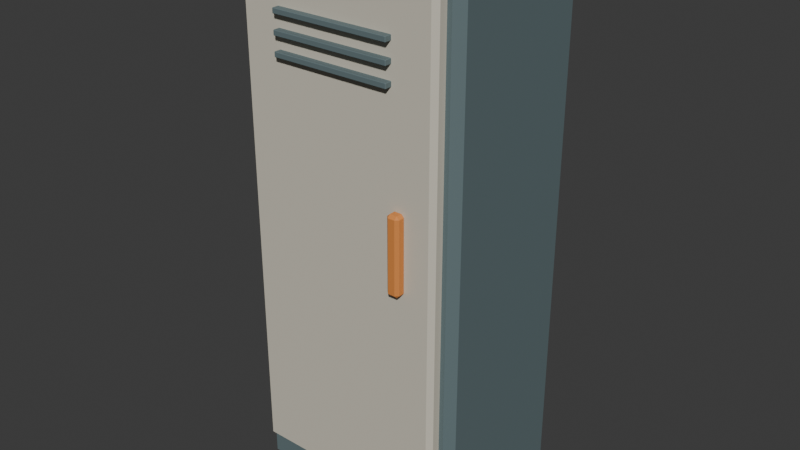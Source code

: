 # Source: cabinet.blend  (saved by Blender 5.1.30; exported with 4.5.12 LTS)
import bpy
from mathutils import Matrix  # noqa: F401  (used for matrix-valued properties, if any)

bpy.ops.wm.read_factory_settings(use_empty=True)
scene = bpy.context.scene
scene.name = 'Scene'

# ---- collections
col_collection = bpy.data.collections.new('Collection'); scene.collection.children.link(col_collection)

# ---- materials (node trees are filled in below, after node groups)
mat_frame = bpy.data.materials.new('frame')
mat_frame.diffuse_color = (0.12, 0.17, 0.18, 1.0)
mat_ivory = bpy.data.materials.new('ivory')
mat_ivory.diffuse_color = (0.63, 0.59, 0.49, 1.0)
mat_orange = bpy.data.materials.new('orange')
mat_orange.diffuse_color = (0.72, 0.25, 0.055, 1.0)

# ---- material node trees
mat_frame.use_nodes = True; mat_frame.node_tree.nodes.clear()
_N = mat_frame.node_tree.nodes; _L = mat_frame.node_tree.links
n0 = _N.new('ShaderNodeBsdfPrincipled'); n0.name = 'Principled BSDF'; n0.location = (-200, 100)
n0.inputs[0].default_value = (0.12, 0.17, 0.18, 1.0)
n0.inputs[2].default_value = 0.74
n1 = _N.new('ShaderNodeOutputMaterial'); n1.name = 'Material Output'; n1.location = (200, 100)
_L.new(n0.outputs[0], n1.inputs[0])
n1.is_active_output = True
mat_ivory.use_nodes = True; mat_ivory.node_tree.nodes.clear()
_N = mat_ivory.node_tree.nodes; _L = mat_ivory.node_tree.links
n0 = _N.new('ShaderNodeBsdfPrincipled'); n0.name = 'Principled BSDF'; n0.location = (-200, 100)
n0.inputs[0].default_value = (0.63, 0.59, 0.49, 1.0)
n0.inputs[2].default_value = 0.74
n1 = _N.new('ShaderNodeOutputMaterial'); n1.name = 'Material Output'; n1.location = (200, 100)
_L.new(n0.outputs[0], n1.inputs[0])
n1.is_active_output = True
mat_orange.use_nodes = True; mat_orange.node_tree.nodes.clear()
_N = mat_orange.node_tree.nodes; _L = mat_orange.node_tree.links
n0 = _N.new('ShaderNodeBsdfPrincipled'); n0.name = 'Principled BSDF'; n0.location = (-200, 100)
n0.inputs[0].default_value = (0.72, 0.25, 0.055, 1.0)
n0.inputs[2].default_value = 0.74
n1 = _N.new('ShaderNodeOutputMaterial'); n1.name = 'Material Output'; n1.location = (200, 100)
_L.new(n0.outputs[0], n1.inputs[0])
n1.is_active_output = True

# ---- world
world_world = bpy.data.worlds.new('World'); scene.world = world_world
world_world.use_nodes = True; world_world.node_tree.nodes.clear()
_N = world_world.node_tree.nodes; _L = world_world.node_tree.links
n0 = _N.new('ShaderNodeOutputWorld'); n0.name = 'World Output'; n0.location = (200, 100)
n1 = _N.new('ShaderNodeBackground'); n1.name = 'Background'; n1.location = (-200, 100)
n1.inputs[0].default_value = (0.05088, 0.05088, 0.05088, 1.0)
_L.new(n1.outputs[0], n0.inputs[0])
n0.is_active_output = True
world_world.color = (0.05088, 0.05088, 0.05088)
world_world.sun_shadow_jitter_overblur = 0.0

# ---- meshes
me_cube_069 = bpy.data.meshes.new('Cube.069')
me_cube_069.from_pydata([(-0.465, -0.315, 0.0), (-0.465, -0.35, 0.035), (-0.5, -0.315, 0.035), (-0.465, -0.35, 2.365), (-0.465, -0.315, 2.4), (-0.5, -0.315, 2.365), (-0.465, 0.315, 0.0), (-0.5, 0.315, 0.035), (-0.465, 0.35, 0.035), (-0.465, 0.315, 2.4), (-0.465, 0.35, 2.365), (-0.5, 0.315, 2.365), (0.465, -0.315, 0.0), (0.5, -0.315, 0.035), (0.465, -0.35, 0.035), (0.465, -0.315, 2.4), (0.465, -0.35, 2.365), (0.5, -0.315, 2.365), (0.465, 0.315, 0.0), (0.465, 0.35, 0.035), (0.5, 0.315, 0.035), (0.465, 0.315, 2.4), (0.5, 0.315, 2.365), (0.465, 0.35, 2.365), (-0.425, -0.385, 0.165), (-0.425, -0.405, 0.185), (-0.445, -0.385, 0.185), (-0.425, -0.405, 2.315), (-0.425, -0.385, 2.335), (-0.445, -0.385, 2.315), (-0.425, -0.345, 0.165), (-0.445, -0.345, 0.185), (-0.425, -0.325, 0.185), (-0.425, -0.345, 2.335), (-0.425, -0.325, 2.315), (-0.445, -0.345, 2.315), (0.425, -0.385, 0.165), (0.445, -0.385, 0.185), (0.425, -0.405, 0.185), (0.425, -0.385, 2.335), (0.425, -0.405, 2.315), (0.445, -0.385, 2.315), (0.425, -0.345, 0.165), (0.425, -0.325, 0.185), (0.445, -0.345, 0.185), (0.425, -0.345, 2.335), (0.445, -0.345, 2.315), (0.425, -0.325, 2.315), (0.275, -0.4325, 1.155), (0.275, -0.445, 1.168), (0.2625, -0.4325, 1.168), (0.275, -0.445, 1.473), (0.275, -0.4325, 1.485), (0.2625, -0.4325, 1.473), (0.275, -0.4075, 1.155), (0.2625, -0.4075, 1.168), (0.275, -0.395, 1.168), (0.275, -0.4075, 1.485), (0.275, -0.395, 1.473), (0.2625, -0.4075, 1.473), (0.305, -0.4325, 1.155), (0.3175, -0.4325, 1.168), (0.305, -0.445, 1.168), (0.305, -0.4325, 1.485), (0.305, -0.445, 1.473), (0.3175, -0.4325, 1.473), (0.305, -0.4075, 1.155), (0.305, -0.395, 1.168), (0.3175, -0.4075, 1.168), (0.305, -0.4075, 1.485), (0.3175, -0.4075, 1.473), (0.305, -0.395, 1.473), (-0.258, -0.433, 1.939), (-0.258, -0.435, 1.941), (-0.26, -0.433, 1.941), (-0.258, -0.435, 1.959), (-0.258, -0.433, 1.961), (-0.26, -0.433, 1.959), (-0.258, -0.397, 1.939), (-0.26, -0.397, 1.941), (-0.258, -0.395, 1.941), (-0.258, -0.397, 1.961), (-0.258, -0.395, 1.959), (-0.26, -0.397, 1.959), (0.258, -0.433, 1.939), (0.26, -0.433, 1.941), (0.258, -0.435, 1.941), (0.258, -0.433, 1.961), (0.258, -0.435, 1.959), (0.26, -0.433, 1.959), (0.258, -0.397, 1.939), (0.258, -0.395, 1.941), (0.26, -0.397, 1.941), (0.258, -0.397, 1.961), (0.26, -0.397, 1.959), (0.258, -0.395, 1.959), (-0.258, -0.433, 2.019), (-0.258, -0.435, 2.021), (-0.26, -0.433, 2.021), (-0.258, -0.435, 2.039), (-0.258, -0.433, 2.041), (-0.26, -0.433, 2.039), (-0.258, -0.397, 2.019), (-0.26, -0.397, 2.021), (-0.258, -0.395, 2.021), (-0.258, -0.397, 2.041), (-0.258, -0.395, 2.039), (-0.26, -0.397, 2.039), (0.258, -0.433, 2.019), (0.26, -0.433, 2.021), (0.258, -0.435, 2.021), (0.258, -0.433, 2.041), (0.258, -0.435, 2.039), (0.26, -0.433, 2.039), (0.258, -0.397, 2.019), (0.258, -0.395, 2.021), (0.26, -0.397, 2.021), (0.258, -0.397, 2.041), (0.26, -0.397, 2.039), (0.258, -0.395, 2.039), (-0.258, -0.433, 2.099), (-0.258, -0.435, 2.101), (-0.26, -0.433, 2.101), (-0.258, -0.435, 2.119), (-0.258, -0.433, 2.121), (-0.26, -0.433, 2.119), (-0.258, -0.397, 2.099), (-0.26, -0.397, 2.101), (-0.258, -0.395, 2.101), (-0.258, -0.397, 2.121), (-0.258, -0.395, 2.119), (-0.26, -0.397, 2.119), (0.258, -0.433, 2.099), (0.26, -0.433, 2.101), (0.258, -0.435, 2.101), (0.258, -0.433, 2.121), (0.258, -0.435, 2.119), (0.26, -0.433, 2.119), (0.258, -0.397, 2.099), (0.258, -0.395, 2.101), (0.26, -0.397, 2.101), (0.258, -0.397, 2.121), (0.26, -0.397, 2.119), (0.258, -0.395, 2.119)], [], [(0, 1, 2), (3, 4, 5), (6, 7, 8), (9, 10, 11), (12, 13, 14), (15, 16, 17), (18, 19, 20), (21, 22, 23), (6, 0, 2, 7), (1, 3, 5, 2), (4, 9, 11, 5), (10, 8, 7, 11), (18, 6, 8, 19), (9, 21, 23, 10), (22, 20, 19, 23), (12, 18, 20, 13), (21, 15, 17, 22), (16, 14, 13, 17), (0, 12, 14, 1), (15, 4, 3, 16), (6, 18, 12, 0), (2, 5, 11, 7), (14, 16, 3, 1), (21, 9, 4, 15), (8, 10, 23, 19), (20, 22, 17, 13), (24, 25, 26), (27, 28, 29), (30, 31, 32), (33, 34, 35), (36, 37, 38), (39, 40, 41), (42, 43, 44), (45, 46, 47), (30, 24, 26, 31), (25, 27, 29, 26), (28, 33, 35, 29), (34, 32, 31, 35), (42, 30, 32, 43), (33, 45, 47, 34), (46, 44, 43, 47), (36, 42, 44, 37), (45, 39, 41, 46), (40, 38, 37, 41), (24, 36, 38, 25), (39, 28, 27, 40), (30, 42, 36, 24), (26, 29, 35, 31), (38, 40, 27, 25), (45, 33, 28, 39), (32, 34, 47, 43), (44, 46, 41, 37), (48, 49, 50), (51, 52, 53), (54, 55, 56), (57, 58, 59), (60, 61, 62), (63, 64, 65), (66, 67, 68), (69, 70, 71), (54, 48, 50, 55), (49, 51, 53, 50), (52, 57, 59, 53), (58, 56, 55, 59), (66, 54, 56, 67), (57, 69, 71, 58), (70, 68, 67, 71), (60, 66, 68, 61), (69, 63, 65, 70), (64, 62, 61, 65), (48, 60, 62, 49), (63, 52, 51, 64), (54, 66, 60, 48), (50, 53, 59, 55), (62, 64, 51, 49), (69, 57, 52, 63), (56, 58, 71, 67), (68, 70, 65, 61), (72, 73, 74), (75, 76, 77), (78, 79, 80), (81, 82, 83), (84, 85, 86), (87, 88, 89), (90, 91, 92), (93, 94, 95), (78, 72, 74, 79), (73, 75, 77, 74), (76, 81, 83, 77), (82, 80, 79, 83), (90, 78, 80, 91), (81, 93, 95, 82), (94, 92, 91, 95), (84, 90, 92, 85), (93, 87, 89, 94), (88, 86, 85, 89), (72, 84, 86, 73), (87, 76, 75, 88), (78, 90, 84, 72), (74, 77, 83, 79), (86, 88, 75, 73), (93, 81, 76, 87), (80, 82, 95, 91), (92, 94, 89, 85), (96, 97, 98), (99, 100, 101), (102, 103, 104), (105, 106, 107), (108, 109, 110), (111, 112, 113), (114, 115, 116), (117, 118, 119), (102, 96, 98, 103), (97, 99, 101, 98), (100, 105, 107, 101), (106, 104, 103, 107), (114, 102, 104, 115), (105, 117, 119, 106), (118, 116, 115, 119), (108, 114, 116, 109), (117, 111, 113, 118), (112, 110, 109, 113), (96, 108, 110, 97), (111, 100, 99, 112), (102, 114, 108, 96), (98, 101, 107, 103), (110, 112, 99, 97), (117, 105, 100, 111), (104, 106, 119, 115), (116, 118, 113, 109), (120, 121, 122), (123, 124, 125), (126, 127, 128), (129, 130, 131), (132, 133, 134), (135, 136, 137), (138, 139, 140), (141, 142, 143), (126, 120, 122, 127), (121, 123, 125, 122), (124, 129, 131, 125), (130, 128, 127, 131), (138, 126, 128, 139), (129, 141, 143, 130), (142, 140, 139, 143), (132, 138, 140, 133), (141, 135, 137, 142), (136, 134, 133, 137), (120, 132, 134, 121), (135, 124, 123, 136), (126, 138, 132, 120), (122, 125, 131, 127), (134, 136, 123, 121), (141, 129, 124, 135), (128, 130, 143, 139), (140, 142, 137, 133)])
me_cube_069.polygons.foreach_set('material_index', [0, 0, 0, 0, 0, 0, 0, 0, 0, 0, 0, 0, 0, 0, 0, 0, 0, 0, 0, 0, 0, 0, 0, 0, 0, 0, 1, 1, 1, 1, 1, 1, 1, 1, 1, 1, 1, 1, 1, 1, 1, 1, 1, 1, 1, 1, 1, 1, 1, 1, 1, 1, 2, 2, 2, 2, 2, 2, 2, 2, 2, 2, 2, 2, 2, 2, 2, 2, 2, 2, 2, 2, 2, 2, 2, 2, 2, 2, 0, 0, 0, 0, 0, 0, 0, 0, 0, 0, 0, 0, 0, 0, 0, 0, 0, 0, 0, 0, 0, 0, 0, 0, 0, 0, 0, 0, 0, 0, 0, 0, 0, 0, 0, 0, 0, 0, 0, 0, 0, 0, 0, 0, 0, 0, 0, 0, 0, 0, 0, 0, 0, 0, 0, 0, 0, 0, 0, 0, 0, 0, 0, 0, 0, 0, 0, 0, 0, 0, 0, 0, 0, 0, 0, 0, 0, 0])
_uv = me_cube_069.uv_layers.new(name='UVMap')
_uv.uv.foreach_set('vector', [0.1337, 0.7375, 0.1337, 0.75, 0.125, 0.7375, 0.6214, 0.0, 0.625, 0.0125, 0.6214, 0.0125, 0.1337, 0.5125, 0.125, 0.5125, 0.1337, 0.5, 0.625, 0.2446, 0.6214, 0.2566, 0.6214, 0.2375, 0.3662, 0.7375, 0.3777, 0.7375, 0.3724, 0.7544, 0.6294, 0.7481, 0.6214, 0.7588, 0.6214, 0.7406, 0.3663, 0.5125, 0.3724, 0.4956, 0.3777, 0.5125, 0.6294, 0.5019, 0.6214, 0.5094, 0.6214, 0.4913, 0.1337, 0.5125, 0.1337, 0.7375, 0.125, 0.7375, 0.125, 0.5125, 0.3786, 0.0, 0.6214, 0.0, 0.6214, 0.0125, 0.3786, 0.0125, 0.625, 0.0125, 0.625, 0.2446, 0.6214, 0.2375, 0.6214, 0.0125, 0.6214, 0.2566, 0.3786, 0.2587, 0.3786, 0.2375, 0.6214, 0.2375, 0.3663, 0.5125, 0.1337, 0.5125, 0.1337, 0.5, 0.3724, 0.4956, 0.625, 0.2446, 0.6294, 0.5019, 0.6214, 0.4913, 0.6214, 0.2566, 0.6214, 0.5094, 0.3777, 0.5125, 0.3724, 0.4956, 0.6214, 0.4913, 0.3662, 0.7375, 0.3663, 0.5125, 0.3777, 0.5125, 0.3777, 0.7375, 0.6294, 0.5019, 0.6294, 0.7481, 0.6214, 0.7406, 0.6214, 0.5094, 0.6214, 0.7588, 0.3724, 0.7544, 0.3777, 0.7375, 0.6214, 0.7406, 0.1337, 0.7375, 0.3662, 0.7375, 0.3724, 0.7544, 0.1337, 0.75, 0.6294, 0.7481, 0.625, 0.9913, 0.6214, 0.9913, 0.6214, 0.7588, 0.1337, 0.5125, 0.3663, 0.5125, 0.3662, 0.7375, 0.1337, 0.7375, 0.3786, 0.0125, 0.6214, 0.0125, 0.6214, 0.2375, 0.3786, 0.2375, 0.3724, 0.7544, 0.6214, 0.7588, 0.6214, 0.9913, 0.3786, 0.9913, 0.6294, 0.5019, 0.8663, 0.5125, 0.8663, 0.7375, 0.6294, 0.7481, 0.3786, 0.2587, 0.6214, 0.2566, 0.6214, 0.4913, 0.3724, 0.4956, 0.3777, 0.5125, 0.6214, 0.5094, 0.6214, 0.7406, 0.3777, 0.7375, 0.1306, 0.6875, 0.1306, 0.75, 0.125, 0.6875, 0.6227, 0.0, 0.625, 0.0625, 0.6227, 0.0625, 0.1306, 0.5625, 0.125, 0.5625, 0.1306, 0.5, 0.625, 0.2102, 0.6227, 0.2542, 0.6227, 0.1875, 0.3694, 0.6875, 0.3767, 0.6875, 0.3733, 0.7528, 0.6278, 0.7216, 0.6227, 0.7556, 0.6227, 0.7031, 0.3694, 0.5625, 0.3733, 0.4972, 0.3767, 0.5625, 0.6278, 0.5284, 0.6227, 0.5469, 0.6227, 0.4944, 0.1306, 0.5625, 0.1306, 0.6875, 0.125, 0.6875, 0.125, 0.5625, 0.3773, 0.0, 0.6227, 0.0, 0.6227, 0.0625, 0.3773, 0.0625, 0.625, 0.0625, 0.625, 0.2102, 0.6227, 0.1875, 0.6227, 0.0625, 0.6227, 0.2542, 0.3773, 0.2556, 0.3773, 0.1875, 0.6227, 0.1875, 0.3694, 0.5625, 0.1306, 0.5625, 0.1306, 0.5, 0.3733, 0.4972, 0.625, 0.2102, 0.6278, 0.5284, 0.6227, 0.4944, 0.6227, 0.2542, 0.6227, 0.5469, 0.3767, 0.5625, 0.3733, 0.4972, 0.6227, 0.4944, 0.3694, 0.6875, 0.3694, 0.5625, 0.3767, 0.5625, 0.3767, 0.6875, 0.6278, 0.5284, 0.6278, 0.7216, 0.6227, 0.7031, 0.6227, 0.5469, 0.6227, 0.7556, 0.3733, 0.7528, 0.3767, 0.6875, 0.6227, 0.7031, 0.1306, 0.6875, 0.3694, 0.6875, 0.3733, 0.7528, 0.1306, 0.75, 0.6278, 0.7216, 0.625, 0.9944, 0.6227, 0.9944, 0.6227, 0.7556, 0.1306, 0.5625, 0.3694, 0.5625, 0.3694, 0.6875, 0.1306, 0.6875, 0.3773, 0.0625, 0.6227, 0.0625, 0.6227, 0.1875, 0.3773, 0.1875, 0.3733, 0.7528, 0.6227, 0.7556, 0.6227, 0.9944, 0.3773, 0.9944, 0.6278, 0.5284, 0.8694, 0.5625, 0.8694, 0.6875, 0.6278, 0.7216, 0.3773, 0.2556, 0.6227, 0.2542, 0.6227, 0.4944, 0.3733, 0.4972, 0.3767, 0.5625, 0.6227, 0.5469, 0.6227, 0.7031, 0.3767, 0.6875, 0.1818, 0.6875, 0.1818, 0.75, 0.125, 0.6875, 0.6155, 0.9432, 0.625, 0.9432, 0.6155, 1.0, 0.1818, 0.5625, 0.125, 0.5625, 0.1818, 0.5, 0.625, 0.267, 0.6155, 0.3068, 0.6155, 0.2031, 0.3182, 0.6875, 0.3821, 0.6875, 0.3513, 0.7784, 0.6534, 0.7472, 0.6155, 0.8068, 0.6155, 0.7031, 0.3182, 0.5625, 0.3513, 0.4716, 0.3821, 0.5625, 0.6534, 0.5327, 0.6155, 0.5625, 0.6155, 0.4574, 0.1818, 0.5625, 0.1818, 0.6875, 0.125, 0.6875, 0.125, 0.5625, 0.3845, 0.0, 0.6155, 0.0, 0.6155, 0.0625, 0.3845, 0.0625, 0.625, 0.0625, 0.625, 0.267, 0.6155, 0.2031, 0.6155, 0.0625, 0.6155, 0.3068, 0.3845, 0.3068, 0.3845, 0.1875, 0.6155, 0.2031, 0.3182, 0.5625, 0.1818, 0.5625, 0.1818, 0.5, 0.3513, 0.4716, 0.625, 0.267, 0.6534, 0.5327, 0.6155, 0.4574, 0.6155, 0.3068, 0.6155, 0.5625, 0.3821, 0.5625, 0.3513, 0.4716, 0.6155, 0.4574, 0.3182, 0.6875, 0.3182, 0.5625, 0.3821, 0.5625, 0.3821, 0.6875, 0.6534, 0.5327, 0.6534, 0.7472, 0.6155, 0.7031, 0.6155, 0.5625, 0.6155, 0.8068, 0.3513, 0.7784, 0.3821, 0.6875, 0.6155, 0.7031, 0.1818, 0.6875, 0.3182, 0.6875, 0.3513, 0.7784, 0.1818, 0.75, 0.6534, 0.7472, 0.625, 0.9432, 0.6155, 0.9432, 0.6155, 0.8068, 0.1818, 0.5625, 0.3182, 0.5625, 0.3182, 0.6875, 0.1818, 0.6875, 0.3845, 0.0625, 0.6155, 0.0625, 0.6155, 0.2031, 0.3845, 0.1875, 0.3513, 0.7784, 0.6155, 0.8068, 0.6155, 0.9432, 0.3845, 0.9432, 0.6534, 0.5327, 0.8182, 0.5625, 0.8182, 0.6875, 0.6534, 0.7472, 0.3845, 0.3068, 0.6155, 0.3068, 0.6155, 0.4574, 0.3513, 0.4716, 0.3821, 0.5625, 0.6155, 0.5625, 0.6155, 0.7031, 0.3821, 0.6875, 0.126, 0.7375, 0.126, 0.75, 0.125, 0.7375, 0.6023, 0.999, 0.625, 0.999, 0.6023, 1.0, 0.126, 0.5125, 0.125, 0.5125, 0.126, 0.5, 0.625, 0.2465, 0.6023, 0.251, 0.6023, 0.2406, 0.374, 0.7375, 0.392, 0.7375, 0.3859, 0.7505, 0.6255, 0.7442, 0.6023, 0.751, 0.6023, 0.7406, 0.374, 0.5125, 0.3859, 0.4995, 0.392, 0.5125, 0.6255, 0.5091, 0.6023, 0.5125, 0.6023, 0.4993, 0.126, 0.5125, 0.126, 0.7375, 0.125, 0.7375, 0.125, 0.5125, 0.3977, 0.0, 0.6023, 0.0, 0.6023, 0.0125, 0.3977, 0.0125, 0.625, 0.0125, 0.625, 0.2465, 0.6023, 0.2406, 0.6023, 0.0125, 0.6023, 0.251, 0.3977, 0.251, 0.3977, 0.2375, 0.6023, 0.2406, 0.374, 0.5125, 0.126, 0.5125, 0.126, 0.5, 0.3859, 0.4995, 0.625, 0.2465, 0.6255, 0.5091, 0.6023, 0.4993, 0.6023, 0.251, 0.6023, 0.5125, 0.392, 0.5125, 0.3859, 0.4995, 0.6023, 0.4993, 0.374, 0.7375, 0.374, 0.5125, 0.392, 0.5125, 0.392, 0.7375, 0.6255, 0.5091, 0.6255, 0.7442, 0.6023, 0.7406, 0.6023, 0.5125, 0.6023, 0.751, 0.3859, 0.7505, 0.392, 0.7375, 0.6023, 0.7406, 0.126, 0.7375, 0.374, 0.7375, 0.3859, 0.7505, 0.126, 0.75, 0.6255, 0.7442, 0.625, 0.999, 0.6023, 0.999, 0.6023, 0.751, 0.126, 0.5125, 0.374, 0.5125, 0.374, 0.7375, 0.126, 0.7375, 0.3977, 0.0125, 0.6023, 0.0125, 0.6023, 0.2406, 0.3977, 0.2375, 0.3859, 0.7505, 0.6023, 0.751, 0.6023, 0.999, 0.3977, 0.999, 0.6255, 0.5091, 0.874, 0.5125, 0.874, 0.7375, 0.6255, 0.7442, 0.3977, 0.251, 0.6023, 0.251, 0.6023, 0.4993, 0.3859, 0.4995, 0.392, 0.5125, 0.6023, 0.5125, 0.6023, 0.7406, 0.392, 0.7375, 0.126, 0.7375, 0.126, 0.75, 0.125, 0.7375, 0.6023, 0.999, 0.625, 0.999, 0.6023, 1.0, 0.126, 0.5125, 0.125, 0.5125, 0.126, 0.5, 0.625, 0.2465, 0.6023, 0.251, 0.6023, 0.2406, 0.374, 0.7375, 0.392, 0.7375, 0.3859, 0.7505, 0.6255, 0.7442, 0.6023, 0.751, 0.6023, 0.7406, 0.374, 0.5125, 0.3859, 0.4995, 0.392, 0.5125, 0.6255, 0.5091, 0.6023, 0.5125, 0.6023, 0.4993, 0.126, 0.5125, 0.126, 0.7375, 0.125, 0.7375, 0.125, 0.5125, 0.3977, 0.0, 0.6023, 0.0, 0.6023, 0.0125, 0.3977, 0.0125, 0.625, 0.0125, 0.625, 0.2465, 0.6023, 0.2406, 0.6023, 0.0125, 0.6023, 0.251, 0.3977, 0.251, 0.3977, 0.2375, 0.6023, 0.2406, 0.374, 0.5125, 0.126, 0.5125, 0.126, 0.5, 0.3859, 0.4995, 0.625, 0.2465, 0.6255, 0.5091, 0.6023, 0.4993, 0.6023, 0.251, 0.6023, 0.5125, 0.392, 0.5125, 0.3859, 0.4995, 0.6023, 0.4993, 0.374, 0.7375, 0.374, 0.5125, 0.392, 0.5125, 0.392, 0.7375, 0.6255, 0.5091, 0.6255, 0.7442, 0.6023, 0.7406, 0.6023, 0.5125, 0.6023, 0.751, 0.3859, 0.7505, 0.392, 0.7375, 0.6023, 0.7406, 0.126, 0.7375, 0.374, 0.7375, 0.3859, 0.7505, 0.126, 0.75, 0.6255, 0.7442, 0.625, 0.999, 0.6023, 0.999, 0.6023, 0.751, 0.126, 0.5125, 0.374, 0.5125, 0.374, 0.7375, 0.126, 0.7375, 0.3977, 0.0125, 0.6023, 0.0125, 0.6023, 0.2406, 0.3977, 0.2375, 0.3859, 0.7505, 0.6023, 0.751, 0.6023, 0.999, 0.3977, 0.999, 0.6255, 0.5091, 0.874, 0.5125, 0.874, 0.7375, 0.6255, 0.7442, 0.3977, 0.251, 0.6023, 0.251, 0.6023, 0.4993, 0.3859, 0.4995, 0.392, 0.5125, 0.6023, 0.5125, 0.6023, 0.7406, 0.392, 0.7375, 0.126, 0.7375, 0.126, 0.75, 0.125, 0.7375, 0.6023, 0.999, 0.625, 0.999, 0.6023, 1.0, 0.126, 0.5125, 0.125, 0.5125, 0.126, 0.5, 0.625, 0.2465, 0.6023, 0.251, 0.6023, 0.2406, 0.374, 0.7375, 0.392, 0.7375, 0.3859, 0.7505, 0.6255, 0.7442, 0.6023, 0.751, 0.6023, 0.7406, 0.374, 0.5125, 0.3859, 0.4995, 0.392, 0.5125, 0.6255, 0.5091, 0.6023, 0.5125, 0.6023, 0.4993, 0.126, 0.5125, 0.126, 0.7375, 0.125, 0.7375, 0.125, 0.5125, 0.3977, 0.0, 0.6023, 0.0, 0.6023, 0.0125, 0.3977, 0.0125, 0.625, 0.0125, 0.625, 0.2465, 0.6023, 0.2406, 0.6023, 0.0125, 0.6023, 0.251, 0.3977, 0.251, 0.3977, 0.2375, 0.6023, 0.2406, 0.374, 0.5125, 0.126, 0.5125, 0.126, 0.5, 0.3859, 0.4995, 0.625, 0.2465, 0.6255, 0.5091, 0.6023, 0.4993, 0.6023, 0.251, 0.6023, 0.5125, 0.392, 0.5125, 0.3859, 0.4995, 0.6023, 0.4993, 0.374, 0.7375, 0.374, 0.5125, 0.392, 0.5125, 0.392, 0.7375, 0.6255, 0.5091, 0.6255, 0.7442, 0.6023, 0.7406, 0.6023, 0.5125, 0.6023, 0.751, 0.3859, 0.7505, 0.392, 0.7375, 0.6023, 0.7406, 0.126, 0.7375, 0.374, 0.7375, 0.3859, 0.7505, 0.126, 0.75, 0.6255, 0.7442, 0.625, 0.999, 0.6023, 0.999, 0.6023, 0.751, 0.126, 0.5125, 0.374, 0.5125, 0.374, 0.7375, 0.126, 0.7375, 0.3977, 0.0125, 0.6023, 0.0125, 0.6023, 0.2406, 0.3977, 0.2375, 0.3859, 0.7505, 0.6023, 0.751, 0.6023, 0.999, 0.3977, 0.999, 0.6255, 0.5091, 0.874, 0.5125, 0.874, 0.7375, 0.6255, 0.7442, 0.3977, 0.251, 0.6023, 0.251, 0.6023, 0.4993, 0.3859, 0.4995, 0.392, 0.5125, 0.6023, 0.5125, 0.6023, 0.7406, 0.392, 0.7375])
me_cube_069.materials.append(mat_frame)
me_cube_069.materials.append(mat_ivory)
me_cube_069.materials.append(mat_orange)
me_cube_069.update()

# ---- objects
ob_cabinet = bpy.data.objects.new('cabinet', me_cube_069)

# ---- transforms, parenting, visibility, modifiers, constraints
ob_cabinet.location = (0.0, 0.0, 0.0)

# ---- collection membership
col_collection.objects.link(ob_cabinet)

# ---- scene / render settings (as saved in the file)
scene.frame_start = 1; scene.frame_end = 250; scene.frame_set(1)
scene.render.engine = 'BLENDER_EEVEE_NEXT'
scene.render.bake_bias = 0.0
scene.render.bake_samples = 0
scene.cycles.sampling_pattern = 'TABULATED_SOBOL'
scene.eevee.use_volume_custom_range = False
bpy.context.view_layer.update()

# ---- added for rendering (the .blend has no active camera and no usable light): camera, sun
cam_auto = bpy.data.cameras.new('AutoCamera')
cam_auto.lens = 50.0
cam_auto.sensor_width = 36.0
cam_auto.clip_end = 1000.0
ob_auto_camera = bpy.data.objects.new('AutoCamera', cam_auto)
scene.collection.objects.link(ob_auto_camera)
ob_auto_camera.location = (2.51553, -3.06613, 3.21242)
ob_auto_camera.rotation_euler = (1.09748, -7.21219e-08, 0.694738)
scene.camera = ob_auto_camera
light_auto_sun = bpy.data.lights.new('AutoSun', 'SUN')
light_auto_sun.energy = 3.0
light_auto_sun.angle = 0.0523599
ob_auto_sun = bpy.data.objects.new('AutoSun', light_auto_sun)
scene.collection.objects.link(ob_auto_sun)
ob_auto_sun.rotation_euler = (0.872665, 0.174533, 0.523599)
bpy.context.view_layer.update()
